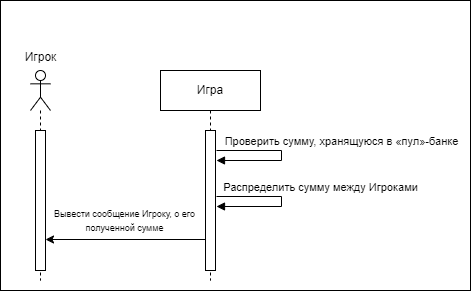

The diagram above was exported from draw.io. Its source (the exported page's mxGraphModel, read from the mxfile embedded in the PNG):
<mxGraphModel dx="871" dy="500" grid="1" gridSize="10" guides="1" tooltips="1" connect="1" arrows="1" fold="1" page="1" pageScale="1" pageWidth="1169" pageHeight="1654" math="0" shadow="0">
  <root>
    <mxCell id="0" />
    <mxCell id="1" parent="0" />
    <mxCell id="BGnOD02k2VT3LOa8H2uS-10" value="" style="rounded=0;whiteSpace=wrap;html=1;" parent="1" vertex="1">
      <mxGeometry x="350" y="10" width="470" height="290" as="geometry" />
    </mxCell>
    <mxCell id="BGnOD02k2VT3LOa8H2uS-1" value="" style="shape=umlLifeline;perimeter=lifelinePerimeter;whiteSpace=wrap;html=1;container=1;dropTarget=0;collapsible=0;recursiveResize=0;outlineConnect=0;portConstraint=eastwest;newEdgeStyle={&quot;curved&quot;:0,&quot;rounded&quot;:0};participant=umlActor;" parent="1" vertex="1">
      <mxGeometry x="380" y="80" width="20" height="210" as="geometry" />
    </mxCell>
    <mxCell id="BGnOD02k2VT3LOa8H2uS-2" value="" style="html=1;points=[[0,0,0,0,5],[0,1,0,0,-5],[1,0,0,0,5],[1,1,0,0,-5]];perimeter=orthogonalPerimeter;outlineConnect=0;targetShapes=umlLifeline;portConstraint=eastwest;newEdgeStyle={&quot;curved&quot;:0,&quot;rounded&quot;:0};" parent="BGnOD02k2VT3LOa8H2uS-1" vertex="1">
      <mxGeometry x="5" y="60" width="10" height="140" as="geometry" />
    </mxCell>
    <mxCell id="BGnOD02k2VT3LOa8H2uS-3" value="Игра" style="shape=umlLifeline;perimeter=lifelinePerimeter;whiteSpace=wrap;html=1;container=1;dropTarget=0;collapsible=0;recursiveResize=0;outlineConnect=0;portConstraint=eastwest;newEdgeStyle={&quot;curved&quot;:0,&quot;rounded&quot;:0};" parent="1" vertex="1">
      <mxGeometry x="510" y="80" width="100" height="210" as="geometry" />
    </mxCell>
    <mxCell id="BGnOD02k2VT3LOa8H2uS-5" value="" style="html=1;points=[[0,0,0,0,5],[0,1,0,0,-5],[1,0,0,0,5],[1,1,0,0,-5]];perimeter=orthogonalPerimeter;outlineConnect=0;targetShapes=umlLifeline;portConstraint=eastwest;newEdgeStyle={&quot;curved&quot;:0,&quot;rounded&quot;:0};" parent="BGnOD02k2VT3LOa8H2uS-3" vertex="1">
      <mxGeometry x="45" y="60" width="10" height="140" as="geometry" />
    </mxCell>
    <mxCell id="BGnOD02k2VT3LOa8H2uS-4" value="Игрок" style="text;html=1;align=center;verticalAlign=middle;resizable=0;points=[];autosize=1;strokeColor=none;fillColor=none;" parent="1" vertex="1">
      <mxGeometry x="360" y="52" width="60" height="30" as="geometry" />
    </mxCell>
    <mxCell id="BGnOD02k2VT3LOa8H2uS-6" value="Проверить сумму, хранящуюся в «пул»-банке" style="html=1;verticalAlign=bottom;endArrow=block;curved=0;rounded=0;" parent="1" edge="1">
      <mxGeometry x="-0.0714" y="60" width="80" relative="1" as="geometry">
        <mxPoint x="566" y="160" as="sourcePoint" />
        <mxPoint x="566" y="170" as="targetPoint" />
        <Array as="points">
          <mxPoint x="631" y="160" />
          <mxPoint x="631" y="170" />
        </Array>
        <mxPoint as="offset" />
      </mxGeometry>
    </mxCell>
    <mxCell id="BGnOD02k2VT3LOa8H2uS-9" value="Распределить сумму между Игроками" style="html=1;verticalAlign=bottom;endArrow=block;curved=0;rounded=0;" parent="1" edge="1">
      <mxGeometry x="-0.0714" y="39" width="80" relative="1" as="geometry">
        <mxPoint x="566" y="206" as="sourcePoint" />
        <mxPoint x="566" y="216" as="targetPoint" />
        <Array as="points">
          <mxPoint x="631" y="206" />
          <mxPoint x="631" y="216" />
        </Array>
        <mxPoint as="offset" />
      </mxGeometry>
    </mxCell>
    <mxCell id="hRLoKW_KkzGSBbWqmYIG-2" value="" style="endArrow=classic;html=1;rounded=0;" edge="1" parent="1">
      <mxGeometry width="50" height="50" relative="1" as="geometry">
        <mxPoint x="555" y="249" as="sourcePoint" />
        <mxPoint x="395" y="249" as="targetPoint" />
      </mxGeometry>
    </mxCell>
    <mxCell id="hRLoKW_KkzGSBbWqmYIG-3" value="&lt;font style=&quot;font-size: 9px;&quot;&gt;Вывести сообщение Игроку, о его &lt;br&gt;полученной сумме&lt;/font&gt;" style="edgeLabel;html=1;align=center;verticalAlign=middle;resizable=0;points=[];" vertex="1" connectable="0" parent="hRLoKW_KkzGSBbWqmYIG-2">
      <mxGeometry x="-0.1821" y="1" relative="1" as="geometry">
        <mxPoint x="-16" y="-20" as="offset" />
      </mxGeometry>
    </mxCell>
  </root>
</mxGraphModel>